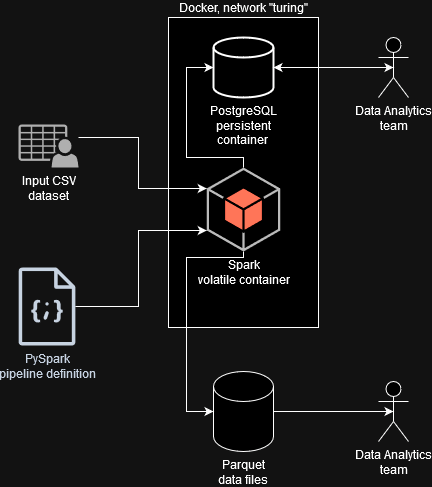

The diagram above was exported from draw.io. Its source (the exported page's mxGraphModel, read from the mxfile embedded in the PNG):
<mxGraphModel dx="1434" dy="746" grid="1" gridSize="10" guides="1" tooltips="1" connect="1" arrows="1" fold="1" page="1" pageScale="1" pageWidth="827" pageHeight="1169" math="0" shadow="0">
  <root>
    <mxCell id="0" />
    <mxCell id="1" parent="0" />
    <mxCell id="1J2GIsyP2jx68fXMXyvB-1" value="Docker, network &quot;turing&quot;" style="whiteSpace=wrap;html=1;labelPosition=center;verticalLabelPosition=top;align=center;verticalAlign=bottom;" vertex="1" parent="1">
      <mxGeometry x="270" y="40" width="150" height="310" as="geometry" />
    </mxCell>
    <mxCell id="1J2GIsyP2jx68fXMXyvB-2" value="&lt;div&gt;Data Analytics&lt;/div&gt;&lt;div&gt;team&lt;/div&gt;" style="shape=umlActor;verticalLabelPosition=bottom;verticalAlign=top;html=1;outlineConnect=0;" vertex="1" parent="1">
      <mxGeometry x="480" y="60" width="30" height="60" as="geometry" />
    </mxCell>
    <mxCell id="1J2GIsyP2jx68fXMXyvB-4" value="&lt;div&gt;PostgreSQL&lt;/div&gt;&lt;div&gt;persistent container&lt;br&gt;&lt;/div&gt;" style="strokeWidth=2;html=1;shape=mxgraph.flowchart.database;whiteSpace=wrap;labelPosition=center;verticalLabelPosition=bottom;align=center;verticalAlign=top;" vertex="1" parent="1">
      <mxGeometry x="315" y="60" width="60" height="60" as="geometry" />
    </mxCell>
    <mxCell id="1J2GIsyP2jx68fXMXyvB-10" style="edgeStyle=orthogonalEdgeStyle;rounded=0;orthogonalLoop=1;jettySize=auto;html=1;startArrow=classic;startFill=1;endArrow=none;endFill=0;exitX=0;exitY=0.25;exitDx=0;exitDy=0;exitPerimeter=0;" edge="1" parent="1" source="1J2GIsyP2jx68fXMXyvB-6" target="1J2GIsyP2jx68fXMXyvB-9">
      <mxGeometry relative="1" as="geometry">
        <Array as="points">
          <mxPoint x="240" y="211" />
          <mxPoint x="240" y="160" />
        </Array>
      </mxGeometry>
    </mxCell>
    <mxCell id="1J2GIsyP2jx68fXMXyvB-6" value="&lt;div&gt;Spark&lt;/div&gt;&lt;div&gt;volatile container&lt;br&gt;&lt;/div&gt;" style="outlineConnect=0;dashed=0;verticalLabelPosition=bottom;verticalAlign=top;align=center;html=1;shape=mxgraph.aws3.android;fillColor=#EE472A;gradientColor=none;" vertex="1" parent="1">
      <mxGeometry x="308.25" y="190" width="73.5" height="84" as="geometry" />
    </mxCell>
    <mxCell id="1J2GIsyP2jx68fXMXyvB-7" style="edgeStyle=orthogonalEdgeStyle;rounded=0;orthogonalLoop=1;jettySize=auto;html=1;exitX=0.5;exitY=0.5;exitDx=0;exitDy=0;exitPerimeter=0;entryX=1;entryY=0.5;entryDx=0;entryDy=0;entryPerimeter=0;startArrow=classic;startFill=1;" edge="1" parent="1" source="1J2GIsyP2jx68fXMXyvB-2" target="1J2GIsyP2jx68fXMXyvB-4">
      <mxGeometry relative="1" as="geometry" />
    </mxCell>
    <mxCell id="1J2GIsyP2jx68fXMXyvB-9" value="&lt;div&gt;Input CSV&lt;/div&gt;&lt;div&gt;dataset&lt;/div&gt;" style="sketch=0;pointerEvents=1;shadow=0;dashed=0;html=1;strokeColor=none;fillColor=#505050;labelPosition=center;verticalLabelPosition=bottom;verticalAlign=top;outlineConnect=0;align=center;shape=mxgraph.office.users.csv_file;" vertex="1" parent="1">
      <mxGeometry x="120" y="147" width="60" height="43" as="geometry" />
    </mxCell>
    <mxCell id="1J2GIsyP2jx68fXMXyvB-12" value="Parquet data files" style="shape=cylinder3;whiteSpace=wrap;html=1;boundedLbl=1;backgroundOutline=1;size=15;labelPosition=center;verticalLabelPosition=bottom;align=center;verticalAlign=top;" vertex="1" parent="1">
      <mxGeometry x="315" y="394" width="60" height="80" as="geometry" />
    </mxCell>
    <mxCell id="1J2GIsyP2jx68fXMXyvB-13" style="edgeStyle=orthogonalEdgeStyle;rounded=0;orthogonalLoop=1;jettySize=auto;html=1;exitX=0.5;exitY=1;exitDx=0;exitDy=0;exitPerimeter=0;entryX=0;entryY=0.5;entryDx=0;entryDy=0;entryPerimeter=0;" edge="1" parent="1" source="1J2GIsyP2jx68fXMXyvB-6" target="1J2GIsyP2jx68fXMXyvB-12">
      <mxGeometry relative="1" as="geometry">
        <Array as="points">
          <mxPoint x="345" y="280" />
          <mxPoint x="288" y="280" />
          <mxPoint x="288" y="434" />
        </Array>
      </mxGeometry>
    </mxCell>
    <mxCell id="1J2GIsyP2jx68fXMXyvB-14" style="edgeStyle=orthogonalEdgeStyle;rounded=0;orthogonalLoop=1;jettySize=auto;html=1;exitX=0.5;exitY=0;exitDx=0;exitDy=0;exitPerimeter=0;entryX=0;entryY=0.5;entryDx=0;entryDy=0;entryPerimeter=0;" edge="1" parent="1" source="1J2GIsyP2jx68fXMXyvB-6" target="1J2GIsyP2jx68fXMXyvB-4">
      <mxGeometry relative="1" as="geometry">
        <Array as="points">
          <mxPoint x="345" y="180" />
          <mxPoint x="288" y="180" />
          <mxPoint x="288" y="90" />
        </Array>
      </mxGeometry>
    </mxCell>
    <mxCell id="1J2GIsyP2jx68fXMXyvB-15" value="&lt;div&gt;Data Analytics&lt;/div&gt;&lt;div&gt;team&lt;/div&gt;" style="shape=umlActor;verticalLabelPosition=bottom;verticalAlign=top;html=1;outlineConnect=0;" vertex="1" parent="1">
      <mxGeometry x="480" y="404" width="30" height="60" as="geometry" />
    </mxCell>
    <mxCell id="1J2GIsyP2jx68fXMXyvB-16" style="edgeStyle=orthogonalEdgeStyle;rounded=0;orthogonalLoop=1;jettySize=auto;html=1;exitX=1;exitY=0.5;exitDx=0;exitDy=0;exitPerimeter=0;entryX=0.5;entryY=0.5;entryDx=0;entryDy=0;entryPerimeter=0;" edge="1" parent="1" source="1J2GIsyP2jx68fXMXyvB-12" target="1J2GIsyP2jx68fXMXyvB-15">
      <mxGeometry relative="1" as="geometry" />
    </mxCell>
    <mxCell id="1J2GIsyP2jx68fXMXyvB-21" style="edgeStyle=orthogonalEdgeStyle;rounded=0;orthogonalLoop=1;jettySize=auto;html=1;entryX=0;entryY=0.75;entryDx=0;entryDy=0;entryPerimeter=0;" edge="1" parent="1" source="1J2GIsyP2jx68fXMXyvB-20" target="1J2GIsyP2jx68fXMXyvB-6">
      <mxGeometry relative="1" as="geometry">
        <mxPoint x="190" y="280" as="targetPoint" />
        <Array as="points">
          <mxPoint x="240" y="329" />
          <mxPoint x="240" y="253" />
        </Array>
      </mxGeometry>
    </mxCell>
    <mxCell id="1J2GIsyP2jx68fXMXyvB-20" value="&lt;div&gt;PySpark&lt;/div&gt;&lt;div&gt;pipeline definition&lt;br&gt;&lt;/div&gt;" style="sketch=0;outlineConnect=0;fontColor=#232F3E;gradientColor=none;fillColor=#232F3D;strokeColor=none;dashed=0;verticalLabelPosition=bottom;verticalAlign=top;align=center;html=1;fontSize=12;fontStyle=0;aspect=fixed;pointerEvents=1;shape=mxgraph.aws4.json_script;" vertex="1" parent="1">
      <mxGeometry x="120" y="290" width="57" height="78" as="geometry" />
    </mxCell>
  </root>
</mxGraphModel>